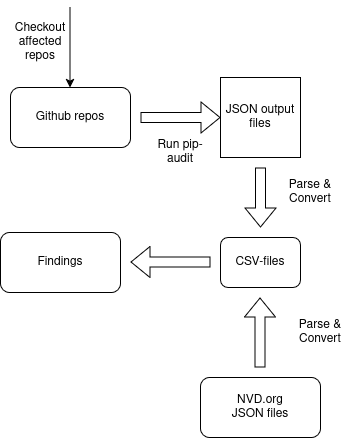

The diagram above was exported from draw.io. Its source (the exported page's mxGraphModel, read from the mxfile embedded in the PNG):
<mxGraphModel dx="1349" dy="748" grid="1" gridSize="10" guides="1" tooltips="1" connect="1" arrows="1" fold="1" page="1" pageScale="1" pageWidth="850" pageHeight="1100" math="0" shadow="0">
  <root>
    <mxCell id="0" />
    <mxCell id="1" parent="0" />
    <mxCell id="9UmPB-FOcz65wD45Xxud-1" parent="1" style="rounded=1;whiteSpace=wrap;html=1;" value="Github repos" vertex="1">
      <mxGeometry height="60" width="120" x="290" y="210" as="geometry" />
    </mxCell>
    <mxCell id="9UmPB-FOcz65wD45Xxud-2" edge="1" parent="1" style="endArrow=classic;html=1;rounded=0;exitX=0.5;exitY=1;exitDx=0;exitDy=0;" value="">
      <mxGeometry height="50" relative="1" width="50" as="geometry">
        <mxPoint x="349.5" y="130" as="sourcePoint" />
        <mxPoint x="349.5" y="210" as="targetPoint" />
      </mxGeometry>
    </mxCell>
    <mxCell id="9UmPB-FOcz65wD45Xxud-3" parent="1" style="text;html=1;whiteSpace=wrap;strokeColor=none;fillColor=none;align=center;verticalAlign=middle;rounded=0;" value="Checkout&lt;br&gt;affected&lt;br&gt;repos" vertex="1">
      <mxGeometry height="30" width="60" x="290" y="150" as="geometry" />
    </mxCell>
    <mxCell id="9UmPB-FOcz65wD45Xxud-6" edge="1" parent="1" style="shape=flexArrow;endArrow=classic;html=1;rounded=0;" value="">
      <mxGeometry height="50" relative="1" width="50" as="geometry">
        <mxPoint x="420" y="240" as="sourcePoint" />
        <mxPoint x="500" y="240" as="targetPoint" />
      </mxGeometry>
    </mxCell>
    <mxCell id="9UmPB-FOcz65wD45Xxud-7" parent="1" style="text;html=1;whiteSpace=wrap;strokeColor=none;fillColor=none;align=center;verticalAlign=middle;rounded=0;" value="Run pip-audit" vertex="1">
      <mxGeometry height="30" width="60" x="430" y="260" as="geometry" />
    </mxCell>
    <mxCell id="9UmPB-FOcz65wD45Xxud-8" parent="1" style="whiteSpace=wrap;html=1;aspect=fixed;" value="JSON output files" vertex="1">
      <mxGeometry height="80" width="80" x="500" y="200" as="geometry" />
    </mxCell>
    <mxCell id="9UmPB-FOcz65wD45Xxud-9" edge="1" parent="1" style="shape=flexArrow;endArrow=classic;html=1;rounded=0;" value="">
      <mxGeometry height="50" relative="1" width="50" as="geometry">
        <mxPoint x="540" y="290" as="sourcePoint" />
        <mxPoint x="540" y="350" as="targetPoint" />
      </mxGeometry>
    </mxCell>
    <mxCell id="9UmPB-FOcz65wD45Xxud-10" parent="1" style="text;html=1;whiteSpace=wrap;strokeColor=none;fillColor=none;align=center;verticalAlign=middle;rounded=0;" value="&lt;div&gt;Parse &amp;amp; Convert&lt;/div&gt;" vertex="1">
      <mxGeometry height="30" width="60" x="560" y="300" as="geometry" />
    </mxCell>
    <mxCell id="9UmPB-FOcz65wD45Xxud-11" parent="1" style="rounded=1;whiteSpace=wrap;html=1;" value="CSV-files" vertex="1">
      <mxGeometry height="50" width="80" x="500" y="360" as="geometry" />
    </mxCell>
    <mxCell id="9UmPB-FOcz65wD45Xxud-13" parent="1" style="rounded=1;whiteSpace=wrap;html=1;" value="NVD.org&lt;br&gt;JSON files" vertex="1">
      <mxGeometry height="60" width="120" x="480" y="500" as="geometry" />
    </mxCell>
    <mxCell id="9UmPB-FOcz65wD45Xxud-15" edge="1" parent="1" style="shape=flexArrow;endArrow=classic;html=1;rounded=0;" value="">
      <mxGeometry height="50" relative="1" width="50" as="geometry">
        <mxPoint x="539.5" y="490" as="sourcePoint" />
        <mxPoint x="539.5" y="420" as="targetPoint" />
      </mxGeometry>
    </mxCell>
    <mxCell id="9UmPB-FOcz65wD45Xxud-17" parent="1" style="text;html=1;whiteSpace=wrap;strokeColor=none;fillColor=none;align=center;verticalAlign=middle;rounded=0;" value="&lt;div&gt;Parse &amp;amp; Convert&lt;/div&gt;" vertex="1">
      <mxGeometry height="30" width="60" x="570" y="440" as="geometry" />
    </mxCell>
    <mxCell id="9UmPB-FOcz65wD45Xxud-18" parent="1" style="rounded=1;whiteSpace=wrap;html=1;" value="Findings" vertex="1">
      <mxGeometry height="60" width="120" x="280" y="355" as="geometry" />
    </mxCell>
    <mxCell id="9UmPB-FOcz65wD45Xxud-19" edge="1" parent="1" style="shape=flexArrow;endArrow=classic;html=1;rounded=0;" value="">
      <mxGeometry height="50" relative="1" width="50" as="geometry">
        <mxPoint x="490" y="384.5" as="sourcePoint" />
        <mxPoint x="410" y="384.5" as="targetPoint" />
      </mxGeometry>
    </mxCell>
  </root>
</mxGraphModel>